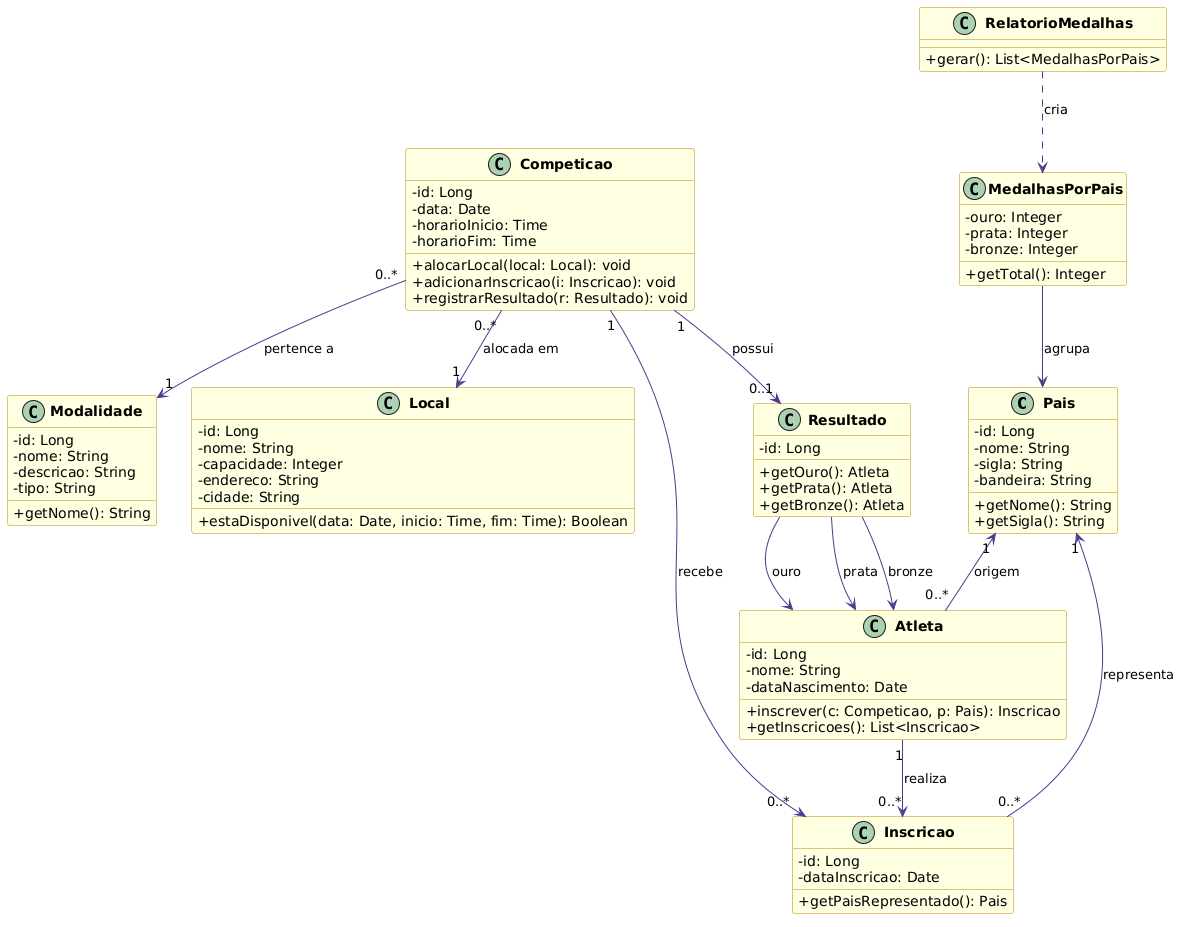

The diagram above was rendered by PlantUML. Its source (embedded in the PNG):
@startuml
skinparam classAttributeIconSize 0
skinparam classFontStyle bold
skinparam class {
  BackgroundColor LightYellow
  BorderColor DarkGoldenRod
  ArrowColor DarkSlateBlue
}

class Pais {
  - id: Long
  - nome: String
  - sigla: String
  - bandeira: String
  + getNome(): String
  + getSigla(): String
}

class Atleta {
  - id: Long
  - nome: String
  - dataNascimento: Date
  + inscrever(c: Competicao, p: Pais): Inscricao
  + getInscricoes(): List<Inscricao>
}

class Modalidade {
  - id: Long
  - nome: String
  - descricao: String
  - tipo: String
  + getNome(): String
}

class Local {
  - id: Long
  - nome: String
  - capacidade: Integer
  - endereco: String
  - cidade: String
  + estaDisponivel(data: Date, inicio: Time, fim: Time): Boolean
}

class Competicao {
  - id: Long
  - data: Date
  - horarioInicio: Time
  - horarioFim: Time
  + alocarLocal(local: Local): void
  + adicionarInscricao(i: Inscricao): void
  + registrarResultado(r: Resultado): void
}

class Inscricao {
  - id: Long
  - dataInscricao: Date
  + getPaisRepresentado(): Pais
}

class Resultado {
  - id: Long
  + getOuro(): Atleta
  + getPrata(): Atleta
  + getBronze(): Atleta
}

class RelatorioMedalhas {
  + gerar(): List<MedalhasPorPais>
}

class MedalhasPorPais {
  - ouro: Integer
  - prata: Integer
  - bronze: Integer
  + getTotal(): Integer
}

Pais "1" <-- "0..*" Atleta : origem
Atleta "1" --> "0..*" Inscricao : realiza
Competicao "1" --> "0..*" Inscricao : recebe
Competicao "0..*" --> "1" Local : alocada em
Competicao "0..*" --> "1" Modalidade : pertence a
Competicao "1" --> "0..1" Resultado : possui
Inscricao "0..*" --> "1" Pais : representa
Resultado --> Atleta : ouro
Resultado --> Atleta : prata
Resultado --> Atleta : bronze
RelatorioMedalhas ..> MedalhasPorPais : cria
MedalhasPorPais --> Pais : agrupa
@enduml